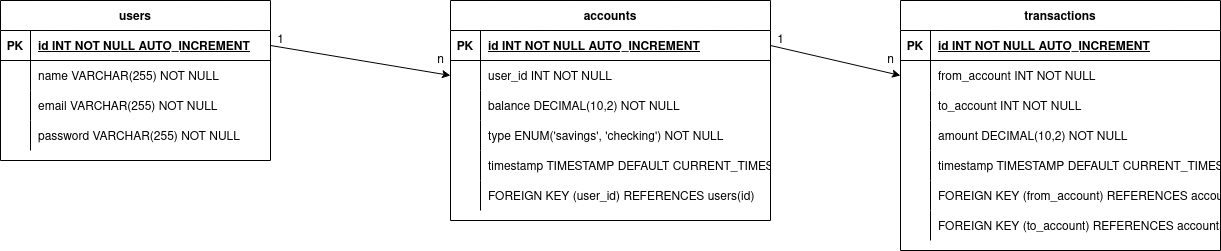

The diagram above was exported from draw.io. Its source (the exported page's mxGraphModel, read from the mxfile embedded in the PNG):
<mxGraphModel dx="2912" dy="1147" grid="1" gridSize="10" guides="1" tooltips="1" connect="1" arrows="1" fold="1" page="1" pageScale="1" pageWidth="850" pageHeight="1100" math="0" shadow="0">
  <root>
    <mxCell id="0" />
    <mxCell id="1" parent="0" />
    <mxCell id="xoPYJwyNMQbIv22Fs3AP-1" value="users" style="shape=table;startSize=30;container=1;collapsible=1;childLayout=tableLayout;fixedRows=1;rowLines=0;fontStyle=1;align=center;resizeLast=1;" vertex="1" parent="1">
      <mxGeometry x="-70" y="470" width="270" height="160" as="geometry" />
    </mxCell>
    <mxCell id="xoPYJwyNMQbIv22Fs3AP-2" value="" style="shape=tableRow;horizontal=0;startSize=0;swimlaneHead=0;swimlaneBody=0;fillColor=none;collapsible=0;dropTarget=0;points=[[0,0.5],[1,0.5]];portConstraint=eastwest;top=0;left=0;right=0;bottom=1;" vertex="1" parent="xoPYJwyNMQbIv22Fs3AP-1">
      <mxGeometry y="30" width="270" height="30" as="geometry" />
    </mxCell>
    <mxCell id="xoPYJwyNMQbIv22Fs3AP-3" value="PK" style="shape=partialRectangle;overflow=hidden;connectable=0;fillColor=none;top=0;left=0;bottom=0;right=0;fontStyle=1;" vertex="1" parent="xoPYJwyNMQbIv22Fs3AP-2">
      <mxGeometry width="30" height="30" as="geometry">
        <mxRectangle width="30" height="30" as="alternateBounds" />
      </mxGeometry>
    </mxCell>
    <mxCell id="xoPYJwyNMQbIv22Fs3AP-4" value="id INT NOT NULL AUTO_INCREMENT " style="shape=partialRectangle;overflow=hidden;connectable=0;fillColor=none;align=left;top=0;left=0;bottom=0;right=0;spacingLeft=6;fontStyle=5;" vertex="1" parent="xoPYJwyNMQbIv22Fs3AP-2">
      <mxGeometry x="30" width="240" height="30" as="geometry">
        <mxRectangle width="240" height="30" as="alternateBounds" />
      </mxGeometry>
    </mxCell>
    <mxCell id="xoPYJwyNMQbIv22Fs3AP-5" value="" style="shape=tableRow;horizontal=0;startSize=0;swimlaneHead=0;swimlaneBody=0;fillColor=none;collapsible=0;dropTarget=0;points=[[0,0.5],[1,0.5]];portConstraint=eastwest;top=0;left=0;right=0;bottom=0;" vertex="1" parent="xoPYJwyNMQbIv22Fs3AP-1">
      <mxGeometry y="60" width="270" height="30" as="geometry" />
    </mxCell>
    <mxCell id="xoPYJwyNMQbIv22Fs3AP-6" value="" style="shape=partialRectangle;overflow=hidden;connectable=0;fillColor=none;top=0;left=0;bottom=0;right=0;" vertex="1" parent="xoPYJwyNMQbIv22Fs3AP-5">
      <mxGeometry width="30" height="30" as="geometry">
        <mxRectangle width="30" height="30" as="alternateBounds" />
      </mxGeometry>
    </mxCell>
    <mxCell id="xoPYJwyNMQbIv22Fs3AP-7" value="name VARCHAR(255) NOT NULL" style="shape=partialRectangle;overflow=hidden;connectable=0;fillColor=none;align=left;top=0;left=0;bottom=0;right=0;spacingLeft=6;" vertex="1" parent="xoPYJwyNMQbIv22Fs3AP-5">
      <mxGeometry x="30" width="240" height="30" as="geometry">
        <mxRectangle width="240" height="30" as="alternateBounds" />
      </mxGeometry>
    </mxCell>
    <mxCell id="xoPYJwyNMQbIv22Fs3AP-8" value="" style="shape=tableRow;horizontal=0;startSize=0;swimlaneHead=0;swimlaneBody=0;fillColor=none;collapsible=0;dropTarget=0;points=[[0,0.5],[1,0.5]];portConstraint=eastwest;top=0;left=0;right=0;bottom=0;" vertex="1" parent="xoPYJwyNMQbIv22Fs3AP-1">
      <mxGeometry y="90" width="270" height="30" as="geometry" />
    </mxCell>
    <mxCell id="xoPYJwyNMQbIv22Fs3AP-9" value="" style="shape=partialRectangle;overflow=hidden;connectable=0;fillColor=none;top=0;left=0;bottom=0;right=0;" vertex="1" parent="xoPYJwyNMQbIv22Fs3AP-8">
      <mxGeometry width="30" height="30" as="geometry">
        <mxRectangle width="30" height="30" as="alternateBounds" />
      </mxGeometry>
    </mxCell>
    <mxCell id="xoPYJwyNMQbIv22Fs3AP-10" value="email VARCHAR(255) NOT NULL" style="shape=partialRectangle;overflow=hidden;connectable=0;fillColor=none;align=left;top=0;left=0;bottom=0;right=0;spacingLeft=6;" vertex="1" parent="xoPYJwyNMQbIv22Fs3AP-8">
      <mxGeometry x="30" width="240" height="30" as="geometry">
        <mxRectangle width="240" height="30" as="alternateBounds" />
      </mxGeometry>
    </mxCell>
    <mxCell id="xoPYJwyNMQbIv22Fs3AP-11" value="" style="shape=tableRow;horizontal=0;startSize=0;swimlaneHead=0;swimlaneBody=0;fillColor=none;collapsible=0;dropTarget=0;points=[[0,0.5],[1,0.5]];portConstraint=eastwest;top=0;left=0;right=0;bottom=0;" vertex="1" parent="xoPYJwyNMQbIv22Fs3AP-1">
      <mxGeometry y="120" width="270" height="30" as="geometry" />
    </mxCell>
    <mxCell id="xoPYJwyNMQbIv22Fs3AP-12" value="" style="shape=partialRectangle;overflow=hidden;connectable=0;fillColor=none;top=0;left=0;bottom=0;right=0;" vertex="1" parent="xoPYJwyNMQbIv22Fs3AP-11">
      <mxGeometry width="30" height="30" as="geometry">
        <mxRectangle width="30" height="30" as="alternateBounds" />
      </mxGeometry>
    </mxCell>
    <mxCell id="xoPYJwyNMQbIv22Fs3AP-13" value="password VARCHAR(255) NOT NULL" style="shape=partialRectangle;overflow=hidden;connectable=0;fillColor=none;align=left;top=0;left=0;bottom=0;right=0;spacingLeft=6;" vertex="1" parent="xoPYJwyNMQbIv22Fs3AP-11">
      <mxGeometry x="30" width="240" height="30" as="geometry">
        <mxRectangle width="240" height="30" as="alternateBounds" />
      </mxGeometry>
    </mxCell>
    <mxCell id="xoPYJwyNMQbIv22Fs3AP-14" value="accounts" style="shape=table;startSize=30;container=1;collapsible=1;childLayout=tableLayout;fixedRows=1;rowLines=0;fontStyle=1;align=center;resizeLast=1;" vertex="1" parent="1">
      <mxGeometry x="380" y="470" width="320" height="220" as="geometry" />
    </mxCell>
    <mxCell id="xoPYJwyNMQbIv22Fs3AP-15" value="" style="shape=tableRow;horizontal=0;startSize=0;swimlaneHead=0;swimlaneBody=0;fillColor=none;collapsible=0;dropTarget=0;points=[[0,0.5],[1,0.5]];portConstraint=eastwest;top=0;left=0;right=0;bottom=1;" vertex="1" parent="xoPYJwyNMQbIv22Fs3AP-14">
      <mxGeometry y="30" width="320" height="30" as="geometry" />
    </mxCell>
    <mxCell id="xoPYJwyNMQbIv22Fs3AP-16" value="PK" style="shape=partialRectangle;overflow=hidden;connectable=0;fillColor=none;top=0;left=0;bottom=0;right=0;fontStyle=1;" vertex="1" parent="xoPYJwyNMQbIv22Fs3AP-15">
      <mxGeometry width="30" height="30" as="geometry">
        <mxRectangle width="30" height="30" as="alternateBounds" />
      </mxGeometry>
    </mxCell>
    <mxCell id="xoPYJwyNMQbIv22Fs3AP-17" value="id INT NOT NULL AUTO_INCREMENT " style="shape=partialRectangle;overflow=hidden;connectable=0;fillColor=none;align=left;top=0;left=0;bottom=0;right=0;spacingLeft=6;fontStyle=5;" vertex="1" parent="xoPYJwyNMQbIv22Fs3AP-15">
      <mxGeometry x="30" width="290" height="30" as="geometry">
        <mxRectangle width="290" height="30" as="alternateBounds" />
      </mxGeometry>
    </mxCell>
    <mxCell id="xoPYJwyNMQbIv22Fs3AP-18" value="" style="shape=tableRow;horizontal=0;startSize=0;swimlaneHead=0;swimlaneBody=0;fillColor=none;collapsible=0;dropTarget=0;points=[[0,0.5],[1,0.5]];portConstraint=eastwest;top=0;left=0;right=0;bottom=0;" vertex="1" parent="xoPYJwyNMQbIv22Fs3AP-14">
      <mxGeometry y="60" width="320" height="30" as="geometry" />
    </mxCell>
    <mxCell id="xoPYJwyNMQbIv22Fs3AP-19" value="" style="shape=partialRectangle;overflow=hidden;connectable=0;fillColor=none;top=0;left=0;bottom=0;right=0;" vertex="1" parent="xoPYJwyNMQbIv22Fs3AP-18">
      <mxGeometry width="30" height="30" as="geometry">
        <mxRectangle width="30" height="30" as="alternateBounds" />
      </mxGeometry>
    </mxCell>
    <mxCell id="xoPYJwyNMQbIv22Fs3AP-20" value="user_id INT NOT NULL" style="shape=partialRectangle;overflow=hidden;connectable=0;fillColor=none;align=left;top=0;left=0;bottom=0;right=0;spacingLeft=6;" vertex="1" parent="xoPYJwyNMQbIv22Fs3AP-18">
      <mxGeometry x="30" width="290" height="30" as="geometry">
        <mxRectangle width="290" height="30" as="alternateBounds" />
      </mxGeometry>
    </mxCell>
    <mxCell id="xoPYJwyNMQbIv22Fs3AP-21" value="" style="shape=tableRow;horizontal=0;startSize=0;swimlaneHead=0;swimlaneBody=0;fillColor=none;collapsible=0;dropTarget=0;points=[[0,0.5],[1,0.5]];portConstraint=eastwest;top=0;left=0;right=0;bottom=0;" vertex="1" parent="xoPYJwyNMQbIv22Fs3AP-14">
      <mxGeometry y="90" width="320" height="30" as="geometry" />
    </mxCell>
    <mxCell id="xoPYJwyNMQbIv22Fs3AP-22" value="" style="shape=partialRectangle;overflow=hidden;connectable=0;fillColor=none;top=0;left=0;bottom=0;right=0;" vertex="1" parent="xoPYJwyNMQbIv22Fs3AP-21">
      <mxGeometry width="30" height="30" as="geometry">
        <mxRectangle width="30" height="30" as="alternateBounds" />
      </mxGeometry>
    </mxCell>
    <mxCell id="xoPYJwyNMQbIv22Fs3AP-23" value="balance DECIMAL(10,2) NOT NULL" style="shape=partialRectangle;overflow=hidden;connectable=0;fillColor=none;align=left;top=0;left=0;bottom=0;right=0;spacingLeft=6;" vertex="1" parent="xoPYJwyNMQbIv22Fs3AP-21">
      <mxGeometry x="30" width="290" height="30" as="geometry">
        <mxRectangle width="290" height="30" as="alternateBounds" />
      </mxGeometry>
    </mxCell>
    <mxCell id="xoPYJwyNMQbIv22Fs3AP-24" value="" style="shape=tableRow;horizontal=0;startSize=0;swimlaneHead=0;swimlaneBody=0;fillColor=none;collapsible=0;dropTarget=0;points=[[0,0.5],[1,0.5]];portConstraint=eastwest;top=0;left=0;right=0;bottom=0;" vertex="1" parent="xoPYJwyNMQbIv22Fs3AP-14">
      <mxGeometry y="120" width="320" height="30" as="geometry" />
    </mxCell>
    <mxCell id="xoPYJwyNMQbIv22Fs3AP-25" value="" style="shape=partialRectangle;overflow=hidden;connectable=0;fillColor=none;top=0;left=0;bottom=0;right=0;" vertex="1" parent="xoPYJwyNMQbIv22Fs3AP-24">
      <mxGeometry width="30" height="30" as="geometry">
        <mxRectangle width="30" height="30" as="alternateBounds" />
      </mxGeometry>
    </mxCell>
    <mxCell id="xoPYJwyNMQbIv22Fs3AP-26" value="type ENUM('savings', 'checking') NOT NULL" style="shape=partialRectangle;overflow=hidden;connectable=0;fillColor=none;align=left;top=0;left=0;bottom=0;right=0;spacingLeft=6;" vertex="1" parent="xoPYJwyNMQbIv22Fs3AP-24">
      <mxGeometry x="30" width="290" height="30" as="geometry">
        <mxRectangle width="290" height="30" as="alternateBounds" />
      </mxGeometry>
    </mxCell>
    <mxCell id="xoPYJwyNMQbIv22Fs3AP-27" value="" style="shape=tableRow;horizontal=0;startSize=0;swimlaneHead=0;swimlaneBody=0;fillColor=none;collapsible=0;dropTarget=0;points=[[0,0.5],[1,0.5]];portConstraint=eastwest;top=0;left=0;right=0;bottom=0;" vertex="1" parent="xoPYJwyNMQbIv22Fs3AP-14">
      <mxGeometry y="150" width="320" height="30" as="geometry" />
    </mxCell>
    <mxCell id="xoPYJwyNMQbIv22Fs3AP-28" value="" style="shape=partialRectangle;overflow=hidden;connectable=0;fillColor=none;top=0;left=0;bottom=0;right=0;" vertex="1" parent="xoPYJwyNMQbIv22Fs3AP-27">
      <mxGeometry width="30" height="30" as="geometry">
        <mxRectangle width="30" height="30" as="alternateBounds" />
      </mxGeometry>
    </mxCell>
    <mxCell id="xoPYJwyNMQbIv22Fs3AP-29" value="timestamp TIMESTAMP DEFAULT CURRENT_TIMESTAMP" style="shape=partialRectangle;overflow=hidden;connectable=0;fillColor=none;align=left;top=0;left=0;bottom=0;right=0;spacingLeft=6;" vertex="1" parent="xoPYJwyNMQbIv22Fs3AP-27">
      <mxGeometry x="30" width="290" height="30" as="geometry">
        <mxRectangle width="290" height="30" as="alternateBounds" />
      </mxGeometry>
    </mxCell>
    <mxCell id="xoPYJwyNMQbIv22Fs3AP-30" value="" style="shape=tableRow;horizontal=0;startSize=0;swimlaneHead=0;swimlaneBody=0;fillColor=none;collapsible=0;dropTarget=0;points=[[0,0.5],[1,0.5]];portConstraint=eastwest;top=0;left=0;right=0;bottom=0;" vertex="1" parent="xoPYJwyNMQbIv22Fs3AP-14">
      <mxGeometry y="180" width="320" height="30" as="geometry" />
    </mxCell>
    <mxCell id="xoPYJwyNMQbIv22Fs3AP-31" value="" style="shape=partialRectangle;overflow=hidden;connectable=0;fillColor=none;top=0;left=0;bottom=0;right=0;" vertex="1" parent="xoPYJwyNMQbIv22Fs3AP-30">
      <mxGeometry width="30" height="30" as="geometry">
        <mxRectangle width="30" height="30" as="alternateBounds" />
      </mxGeometry>
    </mxCell>
    <mxCell id="xoPYJwyNMQbIv22Fs3AP-32" value="FOREIGN KEY (user_id) REFERENCES users(id)" style="shape=partialRectangle;overflow=hidden;connectable=0;fillColor=none;align=left;top=0;left=0;bottom=0;right=0;spacingLeft=6;" vertex="1" parent="xoPYJwyNMQbIv22Fs3AP-30">
      <mxGeometry x="30" width="290" height="30" as="geometry">
        <mxRectangle width="290" height="30" as="alternateBounds" />
      </mxGeometry>
    </mxCell>
    <mxCell id="xoPYJwyNMQbIv22Fs3AP-33" value="transactions" style="shape=table;startSize=30;container=1;collapsible=1;childLayout=tableLayout;fixedRows=1;rowLines=0;fontStyle=1;align=center;resizeLast=1;" vertex="1" parent="1">
      <mxGeometry x="830" y="470" width="320" height="250" as="geometry" />
    </mxCell>
    <mxCell id="xoPYJwyNMQbIv22Fs3AP-34" value="" style="shape=tableRow;horizontal=0;startSize=0;swimlaneHead=0;swimlaneBody=0;fillColor=none;collapsible=0;dropTarget=0;points=[[0,0.5],[1,0.5]];portConstraint=eastwest;top=0;left=0;right=0;bottom=1;" vertex="1" parent="xoPYJwyNMQbIv22Fs3AP-33">
      <mxGeometry y="30" width="320" height="30" as="geometry" />
    </mxCell>
    <mxCell id="xoPYJwyNMQbIv22Fs3AP-35" value="PK" style="shape=partialRectangle;overflow=hidden;connectable=0;fillColor=none;top=0;left=0;bottom=0;right=0;fontStyle=1;" vertex="1" parent="xoPYJwyNMQbIv22Fs3AP-34">
      <mxGeometry width="30" height="30" as="geometry">
        <mxRectangle width="30" height="30" as="alternateBounds" />
      </mxGeometry>
    </mxCell>
    <mxCell id="xoPYJwyNMQbIv22Fs3AP-36" value="id INT NOT NULL AUTO_INCREMENT " style="shape=partialRectangle;overflow=hidden;connectable=0;fillColor=none;align=left;top=0;left=0;bottom=0;right=0;spacingLeft=6;fontStyle=5;" vertex="1" parent="xoPYJwyNMQbIv22Fs3AP-34">
      <mxGeometry x="30" width="290" height="30" as="geometry">
        <mxRectangle width="290" height="30" as="alternateBounds" />
      </mxGeometry>
    </mxCell>
    <mxCell id="xoPYJwyNMQbIv22Fs3AP-37" value="" style="shape=tableRow;horizontal=0;startSize=0;swimlaneHead=0;swimlaneBody=0;fillColor=none;collapsible=0;dropTarget=0;points=[[0,0.5],[1,0.5]];portConstraint=eastwest;top=0;left=0;right=0;bottom=0;" vertex="1" parent="xoPYJwyNMQbIv22Fs3AP-33">
      <mxGeometry y="60" width="320" height="30" as="geometry" />
    </mxCell>
    <mxCell id="xoPYJwyNMQbIv22Fs3AP-38" value="" style="shape=partialRectangle;overflow=hidden;connectable=0;fillColor=none;top=0;left=0;bottom=0;right=0;" vertex="1" parent="xoPYJwyNMQbIv22Fs3AP-37">
      <mxGeometry width="30" height="30" as="geometry">
        <mxRectangle width="30" height="30" as="alternateBounds" />
      </mxGeometry>
    </mxCell>
    <mxCell id="xoPYJwyNMQbIv22Fs3AP-39" value="from_account INT NOT NULL" style="shape=partialRectangle;overflow=hidden;connectable=0;fillColor=none;align=left;top=0;left=0;bottom=0;right=0;spacingLeft=6;" vertex="1" parent="xoPYJwyNMQbIv22Fs3AP-37">
      <mxGeometry x="30" width="290" height="30" as="geometry">
        <mxRectangle width="290" height="30" as="alternateBounds" />
      </mxGeometry>
    </mxCell>
    <mxCell id="xoPYJwyNMQbIv22Fs3AP-40" value="" style="shape=tableRow;horizontal=0;startSize=0;swimlaneHead=0;swimlaneBody=0;fillColor=none;collapsible=0;dropTarget=0;points=[[0,0.5],[1,0.5]];portConstraint=eastwest;top=0;left=0;right=0;bottom=0;" vertex="1" parent="xoPYJwyNMQbIv22Fs3AP-33">
      <mxGeometry y="90" width="320" height="30" as="geometry" />
    </mxCell>
    <mxCell id="xoPYJwyNMQbIv22Fs3AP-41" value="" style="shape=partialRectangle;overflow=hidden;connectable=0;fillColor=none;top=0;left=0;bottom=0;right=0;" vertex="1" parent="xoPYJwyNMQbIv22Fs3AP-40">
      <mxGeometry width="30" height="30" as="geometry">
        <mxRectangle width="30" height="30" as="alternateBounds" />
      </mxGeometry>
    </mxCell>
    <mxCell id="xoPYJwyNMQbIv22Fs3AP-42" value="to_account INT NOT NULL" style="shape=partialRectangle;overflow=hidden;connectable=0;fillColor=none;align=left;top=0;left=0;bottom=0;right=0;spacingLeft=6;" vertex="1" parent="xoPYJwyNMQbIv22Fs3AP-40">
      <mxGeometry x="30" width="290" height="30" as="geometry">
        <mxRectangle width="290" height="30" as="alternateBounds" />
      </mxGeometry>
    </mxCell>
    <mxCell id="xoPYJwyNMQbIv22Fs3AP-43" value="" style="shape=tableRow;horizontal=0;startSize=0;swimlaneHead=0;swimlaneBody=0;fillColor=none;collapsible=0;dropTarget=0;points=[[0,0.5],[1,0.5]];portConstraint=eastwest;top=0;left=0;right=0;bottom=0;" vertex="1" parent="xoPYJwyNMQbIv22Fs3AP-33">
      <mxGeometry y="120" width="320" height="30" as="geometry" />
    </mxCell>
    <mxCell id="xoPYJwyNMQbIv22Fs3AP-44" value="" style="shape=partialRectangle;overflow=hidden;connectable=0;fillColor=none;top=0;left=0;bottom=0;right=0;" vertex="1" parent="xoPYJwyNMQbIv22Fs3AP-43">
      <mxGeometry width="30" height="30" as="geometry">
        <mxRectangle width="30" height="30" as="alternateBounds" />
      </mxGeometry>
    </mxCell>
    <mxCell id="xoPYJwyNMQbIv22Fs3AP-45" value="amount DECIMAL(10,2) NOT NULL" style="shape=partialRectangle;overflow=hidden;connectable=0;fillColor=none;align=left;top=0;left=0;bottom=0;right=0;spacingLeft=6;" vertex="1" parent="xoPYJwyNMQbIv22Fs3AP-43">
      <mxGeometry x="30" width="290" height="30" as="geometry">
        <mxRectangle width="290" height="30" as="alternateBounds" />
      </mxGeometry>
    </mxCell>
    <mxCell id="xoPYJwyNMQbIv22Fs3AP-46" value="" style="shape=tableRow;horizontal=0;startSize=0;swimlaneHead=0;swimlaneBody=0;fillColor=none;collapsible=0;dropTarget=0;points=[[0,0.5],[1,0.5]];portConstraint=eastwest;top=0;left=0;right=0;bottom=0;" vertex="1" parent="xoPYJwyNMQbIv22Fs3AP-33">
      <mxGeometry y="150" width="320" height="30" as="geometry" />
    </mxCell>
    <mxCell id="xoPYJwyNMQbIv22Fs3AP-47" value="" style="shape=partialRectangle;overflow=hidden;connectable=0;fillColor=none;top=0;left=0;bottom=0;right=0;" vertex="1" parent="xoPYJwyNMQbIv22Fs3AP-46">
      <mxGeometry width="30" height="30" as="geometry">
        <mxRectangle width="30" height="30" as="alternateBounds" />
      </mxGeometry>
    </mxCell>
    <mxCell id="xoPYJwyNMQbIv22Fs3AP-48" value="timestamp TIMESTAMP DEFAULT CURRENT_TIMESTAMP" style="shape=partialRectangle;overflow=hidden;connectable=0;fillColor=none;align=left;top=0;left=0;bottom=0;right=0;spacingLeft=6;" vertex="1" parent="xoPYJwyNMQbIv22Fs3AP-46">
      <mxGeometry x="30" width="290" height="30" as="geometry">
        <mxRectangle width="290" height="30" as="alternateBounds" />
      </mxGeometry>
    </mxCell>
    <mxCell id="xoPYJwyNMQbIv22Fs3AP-49" value="" style="shape=tableRow;horizontal=0;startSize=0;swimlaneHead=0;swimlaneBody=0;fillColor=none;collapsible=0;dropTarget=0;points=[[0,0.5],[1,0.5]];portConstraint=eastwest;top=0;left=0;right=0;bottom=0;" vertex="1" parent="xoPYJwyNMQbIv22Fs3AP-33">
      <mxGeometry y="180" width="320" height="30" as="geometry" />
    </mxCell>
    <mxCell id="xoPYJwyNMQbIv22Fs3AP-50" value="" style="shape=partialRectangle;overflow=hidden;connectable=0;fillColor=none;top=0;left=0;bottom=0;right=0;" vertex="1" parent="xoPYJwyNMQbIv22Fs3AP-49">
      <mxGeometry width="30" height="30" as="geometry">
        <mxRectangle width="30" height="30" as="alternateBounds" />
      </mxGeometry>
    </mxCell>
    <mxCell id="xoPYJwyNMQbIv22Fs3AP-51" value="FOREIGN KEY (from_account) REFERENCES accounts(id)" style="shape=partialRectangle;overflow=hidden;connectable=0;fillColor=none;align=left;top=0;left=0;bottom=0;right=0;spacingLeft=6;" vertex="1" parent="xoPYJwyNMQbIv22Fs3AP-49">
      <mxGeometry x="30" width="290" height="30" as="geometry">
        <mxRectangle width="290" height="30" as="alternateBounds" />
      </mxGeometry>
    </mxCell>
    <mxCell id="xoPYJwyNMQbIv22Fs3AP-52" value="" style="shape=tableRow;horizontal=0;startSize=0;swimlaneHead=0;swimlaneBody=0;fillColor=none;collapsible=0;dropTarget=0;points=[[0,0.5],[1,0.5]];portConstraint=eastwest;top=0;left=0;right=0;bottom=0;" vertex="1" parent="xoPYJwyNMQbIv22Fs3AP-33">
      <mxGeometry y="210" width="320" height="30" as="geometry" />
    </mxCell>
    <mxCell id="xoPYJwyNMQbIv22Fs3AP-53" value="" style="shape=partialRectangle;overflow=hidden;connectable=0;fillColor=none;top=0;left=0;bottom=0;right=0;" vertex="1" parent="xoPYJwyNMQbIv22Fs3AP-52">
      <mxGeometry width="30" height="30" as="geometry">
        <mxRectangle width="30" height="30" as="alternateBounds" />
      </mxGeometry>
    </mxCell>
    <mxCell id="xoPYJwyNMQbIv22Fs3AP-54" value="FOREIGN KEY (to_account) REFERENCES accounts(id)" style="shape=partialRectangle;overflow=hidden;connectable=0;fillColor=none;align=left;top=0;left=0;bottom=0;right=0;spacingLeft=6;" vertex="1" parent="xoPYJwyNMQbIv22Fs3AP-52">
      <mxGeometry x="30" width="290" height="30" as="geometry">
        <mxRectangle width="290" height="30" as="alternateBounds" />
      </mxGeometry>
    </mxCell>
    <mxCell id="xoPYJwyNMQbIv22Fs3AP-55" value="" style="endArrow=classic;html=1;rounded=0;exitX=1;exitY=0.5;exitDx=0;exitDy=0;entryX=0;entryY=0.5;entryDx=0;entryDy=0;" edge="1" parent="1" source="xoPYJwyNMQbIv22Fs3AP-2" target="xoPYJwyNMQbIv22Fs3AP-18">
      <mxGeometry width="50" height="50" relative="1" as="geometry">
        <mxPoint x="400" y="620" as="sourcePoint" />
        <mxPoint x="450" y="570" as="targetPoint" />
      </mxGeometry>
    </mxCell>
    <mxCell id="xoPYJwyNMQbIv22Fs3AP-56" value="1" style="text;html=1;align=center;verticalAlign=middle;resizable=0;points=[];autosize=1;strokeColor=none;fillColor=none;" vertex="1" parent="1">
      <mxGeometry x="195" y="495" width="30" height="30" as="geometry" />
    </mxCell>
    <mxCell id="xoPYJwyNMQbIv22Fs3AP-57" value="n" style="text;html=1;align=center;verticalAlign=middle;resizable=0;points=[];autosize=1;strokeColor=none;fillColor=none;" vertex="1" parent="1">
      <mxGeometry x="355" y="515" width="30" height="30" as="geometry" />
    </mxCell>
    <mxCell id="xoPYJwyNMQbIv22Fs3AP-58" value="" style="endArrow=classic;html=1;rounded=0;entryX=0;entryY=0.5;entryDx=0;entryDy=0;exitX=1;exitY=0.5;exitDx=0;exitDy=0;" edge="1" parent="1" source="xoPYJwyNMQbIv22Fs3AP-15" target="xoPYJwyNMQbIv22Fs3AP-37">
      <mxGeometry width="50" height="50" relative="1" as="geometry">
        <mxPoint x="400" y="620" as="sourcePoint" />
        <mxPoint x="450" y="570" as="targetPoint" />
      </mxGeometry>
    </mxCell>
    <mxCell id="xoPYJwyNMQbIv22Fs3AP-59" value="1" style="text;html=1;align=center;verticalAlign=middle;resizable=0;points=[];autosize=1;strokeColor=none;fillColor=none;" vertex="1" parent="1">
      <mxGeometry x="695" y="495" width="30" height="30" as="geometry" />
    </mxCell>
    <mxCell id="xoPYJwyNMQbIv22Fs3AP-60" value="n" style="text;html=1;align=center;verticalAlign=middle;resizable=0;points=[];autosize=1;strokeColor=none;fillColor=none;" vertex="1" parent="1">
      <mxGeometry x="805" y="515" width="30" height="30" as="geometry" />
    </mxCell>
  </root>
</mxGraphModel>